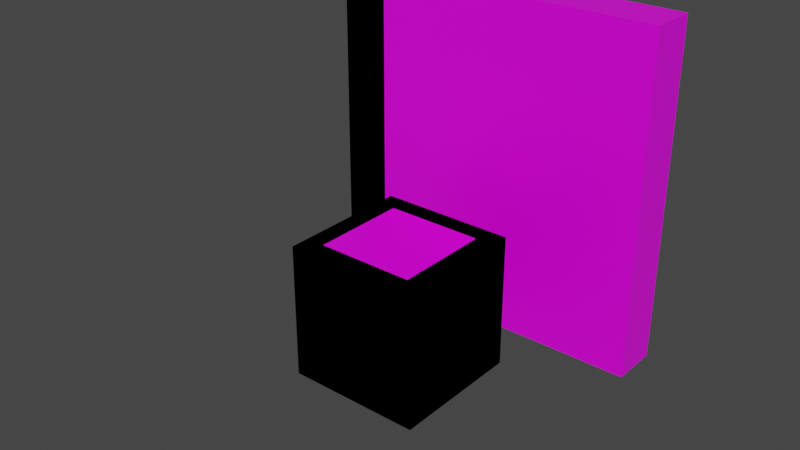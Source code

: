 # Source: modelCell.blend  (saved by Blender 2.83.19; exported with 4.5.12 LTS)
import bpy
from mathutils import Matrix  # noqa: F401  (used for matrix-valued properties, if any)

bpy.ops.wm.read_factory_settings(use_empty=True)
scene = bpy.context.scene
scene.name = 'Scene'

# ---- collections
col_collection = bpy.data.collections.new('Collection'); scene.collection.children.link(col_collection)

# ---- images (referenced by path relative to the original .blend; pixels are not part of the script)
import os
ASSET_DIR = os.environ.get("B2B_ASSET_DIR", "")  # directory of the original .blend (textures are referenced by path, not embedded)
HERE = os.path.dirname(os.path.abspath(__file__))  # packed textures are extracted next to this script under _unpacked/

def load_image(name, relpath, width, height, colorspace="sRGB"):
    """Load a texture the original file referenced (path relative to the .blend, or extracted next to this script)."""
    p = next((c for c in (os.path.join(HERE, relpath), os.path.join(ASSET_DIR, relpath)) if relpath and os.path.exists(c)), "")
    if p:
        img = bpy.data.images.load(p, check_existing=True)
        img.name = name
    else:  # same state as the original file: an image datablock whose file is absent (Cycles renders it pink)
        img = bpy.data.images.new(name, width, height)
        img.source = "FILE"
        img.filepath = "//" + (relpath or name)
    img.colorspace_settings.name = colorspace
    return img
img_white_jpg = load_image('white.jpg', 'white.jpg', 1024, 1024, 'sRGB')
img_white_jpg_001 = load_image('white.jpg.001', 'white.jpg', 1024, 1024, 'sRGB')
img_white_jpg_002 = load_image('white.jpg.002', 'white.jpg', 1024, 1024, 'sRGB')
img_white_jpg_003 = load_image('white.jpg.003', 'white.jpg', 1024, 1024, 'sRGB')

# ---- materials (node trees are filled in below, after node groups)
mat_white = bpy.data.materials.new('White')
mat_white.alpha_threshold = 0.0
mat_white.use_transparent_shadow = False
mat_white.line_color = (0.0, 0.0, 0.0, 1.0)
mat_white_001 = bpy.data.materials.new('White.001')
mat_white_001.alpha_threshold = 0.0
mat_white_001.use_transparent_shadow = False
mat_white_001.line_color = (0.0, 0.0, 0.0, 1.0)
mat_white_002 = bpy.data.materials.new('White.002')
mat_white_002.alpha_threshold = 0.0
mat_white_002.use_transparent_shadow = False
mat_white_002.line_color = (0.0, 0.0, 0.0, 1.0)
mat_white_003 = bpy.data.materials.new('White.003')
mat_white_003.alpha_threshold = 0.0
mat_white_003.use_transparent_shadow = False
mat_white_003.line_color = (0.0, 0.0, 0.0, 1.0)

# ---- material node trees
mat_white.use_nodes = True; mat_white.node_tree.nodes.clear()
_N = mat_white.node_tree.nodes; _L = mat_white.node_tree.links
n0 = _N.new('ShaderNodeOutputMaterial'); n0.name = 'Material Output'; n0.location = (300, 300)
n1 = _N.new('ShaderNodeBsdfPrincipled'); n1.name = 'Principled BSDF'; n1.location = (10, 300)
n1.distribution = 'GGX'
n1.subsurface_method = 'BURLEY'
n1.inputs[2].default_value = 0.4
n1.inputs[3].default_value = 1.45
n1.inputs[27].default_value = (0.0, 0.0, 0.0, 1.0)
n1.inputs[28].default_value = 1.0
n2 = _N.new('ShaderNodeTexImage'); n2.name = 'Image Texture'; n2.location = (-280, 280)
n2.image = img_white_jpg
_L.new(n1.outputs[0], n0.inputs[0])
_L.new(n2.outputs[0], n1.inputs[0])
n0.is_active_output = True
mat_white_001.use_nodes = True; mat_white_001.node_tree.nodes.clear()
_N = mat_white_001.node_tree.nodes; _L = mat_white_001.node_tree.links
n0 = _N.new('ShaderNodeOutputMaterial'); n0.name = 'Material Output'; n0.location = (300, 300)
n1 = _N.new('ShaderNodeBsdfPrincipled'); n1.name = 'Principled BSDF'; n1.location = (10, 300)
n1.distribution = 'GGX'
n1.subsurface_method = 'BURLEY'
n1.inputs[2].default_value = 0.4
n1.inputs[3].default_value = 1.45
n1.inputs[27].default_value = (0.0, 0.0, 0.0, 1.0)
n1.inputs[28].default_value = 1.0
n2 = _N.new('ShaderNodeTexImage'); n2.name = 'Image Texture'; n2.location = (-280, 280)
n2.image = img_white_jpg_001
_L.new(n1.outputs[0], n0.inputs[0])
_L.new(n2.outputs[0], n1.inputs[0])
n0.is_active_output = True
mat_white_002.use_nodes = True; mat_white_002.node_tree.nodes.clear()
_N = mat_white_002.node_tree.nodes; _L = mat_white_002.node_tree.links
n0 = _N.new('ShaderNodeOutputMaterial'); n0.name = 'Material Output'; n0.location = (300, 300)
n1 = _N.new('ShaderNodeBsdfPrincipled'); n1.name = 'Principled BSDF'; n1.location = (10, 300)
n1.distribution = 'GGX'
n1.subsurface_method = 'BURLEY'
n1.inputs[2].default_value = 0.4
n1.inputs[3].default_value = 1.45
n1.inputs[27].default_value = (0.0, 0.0, 0.0, 1.0)
n1.inputs[28].default_value = 1.0
n2 = _N.new('ShaderNodeTexImage'); n2.name = 'Image Texture'; n2.location = (-280, 280)
n2.image = img_white_jpg_002
_L.new(n1.outputs[0], n0.inputs[0])
_L.new(n2.outputs[0], n1.inputs[0])
n0.is_active_output = True
mat_white_003.use_nodes = True; mat_white_003.node_tree.nodes.clear()
_N = mat_white_003.node_tree.nodes; _L = mat_white_003.node_tree.links
n0 = _N.new('ShaderNodeOutputMaterial'); n0.name = 'Material Output'; n0.location = (300, 300)
n1 = _N.new('ShaderNodeBsdfPrincipled'); n1.name = 'Principled BSDF'; n1.location = (10, 300)
n1.distribution = 'GGX'
n1.subsurface_method = 'BURLEY'
n1.inputs[2].default_value = 0.4
n1.inputs[3].default_value = 1.45
n1.inputs[27].default_value = (0.0, 0.0, 0.0, 1.0)
n1.inputs[28].default_value = 1.0
n2 = _N.new('ShaderNodeTexImage'); n2.name = 'Image Texture'; n2.location = (-280, 280)
n2.image = img_white_jpg_003
_L.new(n1.outputs[0], n0.inputs[0])
_L.new(n2.outputs[0], n1.inputs[0])
n0.is_active_output = True

# ---- world
world_world = bpy.data.worlds.new('World'); scene.world = world_world
world_world.use_nodes = True; world_world.node_tree.nodes.clear()
_N = world_world.node_tree.nodes; _L = world_world.node_tree.links
n0 = _N.new('ShaderNodeOutputWorld'); n0.name = 'World Output'; n0.location = (300, 300)
n1 = _N.new('ShaderNodeBackground'); n1.name = 'Background'; n1.location = (10, 300)
n1.inputs[0].default_value = (0.05088, 0.05088, 0.05088, 1.0)
_L.new(n1.outputs[0], n0.inputs[0])
n0.is_active_output = True
world_world.color = (0.05088, 0.05088, 0.05088)
world_world.use_sun_shadow = False
world_world.sun_shadow_jitter_overblur = 0.0

# ---- meshes
me_cube_001 = bpy.data.meshes.new('Cube.001')
me_cube_001.from_pydata([(-2.5, 2.5, 0.0), (2.5, 2.5, 0.0), (-2.5, 2.5, 5.0), (-2.5, 1.786, 0.0), (-2.5, 1.786, 5.0), (2.5, -1.786, 0.0), (-1.786, 2.5, 0.0), (-1.786, 2.5, 5.0), (-1.786, 1.786, 5.0), (-1.786, 1.786, 0.0), (-1.786, -1.786, 0.0)], [], [(3, 4, 2, 0), (9, 6, 7, 8), (4, 3, 9, 8), (0, 6, 9, 3), (4, 8, 7, 2), (0, 2, 7, 6)])
_uv = me_cube_001.uv_layers.new(name='UVMap')
_uv.uv.foreach_set('vector', [0.375, 0.2143, 0.625, 0.2143, 0.625, 0.25, 0.375, 0.25, 0.1607, 0.5357, 0.1607, 0.5, 0.625, 0.2857, 0.625, 0.3827, 0.625, 0.2143, 0.375, 0.2143, 0.1607, 0.5357, 0.625, 0.3827, 0.125, 0.5, 0.1607, 0.5, 0.1607, 0.5357, 0.125, 0.5357, 0.625, 0.3571, 0.625, 0.3827, 0.625, 0.2857, 0.625, 0.25, 0.375, 0.25, 0.625, 0.25, 0.625, 0.2857, 0.375, 0.2857])
me_cube_001.materials.append(mat_white)
me_cube_001.use_remesh_fix_poles = True
me_cube_001.use_remesh_preserve_attributes = False
me_cube_001.use_mirror_vertex_groups = False
me_cube_001.update()
me_cube_002 = bpy.data.meshes.new('Cube.002')
me_cube_002.from_pydata([(-1.0, -1.0, 0.0), (-1.0, 1.0, 0.0), (1.0, -1.0, 0.0), (1.0, 1.0, 0.0), (-1.0, -1.0, 2.0), (-1.0, 1.0, 2.0), (1.0, 1.0, 2.0), (1.0, -1.0, 2.0), (0.7143, 1.0, 0.0), (-0.7143, 1.0, 0.0), (-0.7143, 1.0, 2.0), (0.7143, 1.0, 2.0), (-0.7143, -1.0, 0.0), (0.7143, -1.0, 0.0), (0.7143, -1.0, 2.0), (-0.7143, -1.0, 2.0)], [], [(0, 4, 5, 1), (8, 11, 6, 3), (3, 6, 7, 2), (12, 15, 4, 0), (8, 3, 2, 13), (14, 7, 6, 11), (4, 15, 10, 5), (1, 9, 12, 0), (2, 7, 14, 13), (14, 11, 8, 13), (15, 12, 9, 10), (1, 5, 10, 9)])
_uv = me_cube_002.uv_layers.new(name='UVMap')
_uv.uv.foreach_set('vector', [0.375, 0.0, 0.625, 0.0, 0.625, 0.25, 0.375, 0.25, 0.375, 0.4643, 0.625, 0.4643, 0.625, 0.5, 0.375, 0.5, 0.375, 0.5, 0.625, 0.5, 0.625, 0.75, 0.375, 0.75, 0.375, 0.9643, 0.625, 0.9643, 0.625, 1.0, 0.375, 1.0, 0.3393, 0.5, 0.375, 0.5, 0.375, 0.75, 0.3393, 0.75, 0.625, 0.7857, 0.625, 0.75, 0.625, 0.5, 0.625, 0.4643, 0.625, 1.0, 0.625, 0.9643, 0.625, 0.2857, 0.625, 0.25, 0.125, 0.5, 0.1607, 0.5, 0.1607, 0.75, 0.125, 0.75, 0.375, 0.75, 0.625, 0.75, 0.625, 0.7857, 0.375, 0.7857, 0.625, 0.7857, 0.625, 0.4643, 0.3393, 0.5, 0.375, 0.7857, 0.625, 0.9643, 0.375, 0.9643, 0.1607, 0.5, 0.625, 0.2857, 0.375, 0.25, 0.625, 0.25, 0.625, 0.2857, 0.375, 0.2857])
me_cube_002.materials.append(mat_white_001)
me_cube_002.use_remesh_fix_poles = True
me_cube_002.use_remesh_preserve_attributes = False
me_cube_002.use_mirror_vertex_groups = False
me_cube_002.update()
me_cube_003 = bpy.data.meshes.new('Cube.003')
me_cube_003.from_pydata([(1.0, -1.0, 0.0), (-1.0, -1.0, 0.0), (1.0, 1.0, 0.0), (-1.0, 1.0, 0.0), (1.0, -1.0, 2.0), (-1.0, -1.0, 2.0), (-1.0, 1.0, 2.0), (1.0, 1.0, 2.0), (-1.0, 0.7143, 0.0), (-1.0, -0.7143, 0.0), (-1.0, -0.7143, 2.0), (-1.0, 0.7143, 2.0), (1.0, -0.7143, 0.0), (1.0, 0.7143, 0.0), (1.0, 0.7143, 2.0), (1.0, -0.7143, 2.0)], [], [(0, 4, 5, 1), (8, 11, 6, 3), (3, 6, 7, 2), (12, 15, 4, 0), (8, 3, 2, 13), (14, 7, 6, 11), (4, 15, 10, 5), (1, 9, 12, 0), (2, 7, 14, 13), (14, 11, 8, 13), (15, 12, 9, 10), (1, 5, 10, 9)])
_uv = me_cube_003.uv_layers.new(name='UVMap')
_uv.uv.foreach_set('vector', [0.375, 0.0, 0.625, 0.0, 0.625, 0.25, 0.375, 0.25, 0.375, 0.4643, 0.625, 0.4643, 0.625, 0.5, 0.375, 0.5, 0.375, 0.5, 0.625, 0.5, 0.625, 0.75, 0.375, 0.75, 0.375, 0.9643, 0.625, 0.9643, 0.625, 1.0, 0.375, 1.0, 0.3393, 0.5, 0.375, 0.5, 0.375, 0.75, 0.3393, 0.75, 0.625, 0.7857, 0.625, 0.75, 0.625, 0.5, 0.625, 0.4643, 0.625, 1.0, 0.625, 0.9643, 0.625, 0.2857, 0.625, 0.25, 0.125, 0.5, 0.1607, 0.5, 0.1607, 0.75, 0.125, 0.75, 0.375, 0.75, 0.625, 0.75, 0.625, 0.7857, 0.375, 0.7857, 0.625, 0.7857, 0.625, 0.4643, 0.3393, 0.5, 0.375, 0.7857, 0.625, 0.9643, 0.375, 0.9643, 0.1607, 0.5, 0.625, 0.2857, 0.375, 0.25, 0.625, 0.25, 0.625, 0.2857, 0.375, 0.2857])
me_cube_003.materials.append(mat_white_002)
me_cube_003.use_remesh_fix_poles = True
me_cube_003.use_remesh_preserve_attributes = False
me_cube_003.use_mirror_vertex_groups = False
me_cube_003.update()
me_cube_004 = bpy.data.meshes.new('Cube.004')
me_cube_004.from_pydata([(-2.5, 2.5, 0.0), (2.5, 2.5, 0.0), (2.5, -2.5, 0.0), (-2.5, 2.5, 5.0), (2.5, 2.5, 5.0), (2.5, 1.786, 0.0), (2.5, 1.786, 5.0), (-2.5, 1.786, 0.0), (-2.5, 1.786, 5.0)], [], [(0, 3, 4, 1), (7, 8, 3, 0), (3, 8, 6, 4), (1, 5, 7, 0), (8, 7, 5, 6), (1, 4, 6, 5)])
_uv = me_cube_004.uv_layers.new(name='UVMap')
_uv.uv.foreach_set('vector', [0.375, 0.0, 0.625, 0.0, 0.625, 0.25, 0.375, 0.25, 0.375, 0.9643, 0.625, 0.9643, 0.625, 1.0, 0.375, 1.0, 0.625, 1.0, 0.625, 0.9643, 0.625, 0.2857, 0.625, 0.25, 0.125, 0.5, 0.1607, 0.5, 0.1607, 0.75, 0.125, 0.75, 0.625, 0.9643, 0.375, 0.9643, 0.1607, 0.5, 0.625, 0.2857, 0.375, 0.25, 0.625, 0.25, 0.625, 0.2857, 0.375, 0.2857])
me_cube_004.materials.append(mat_white_003)
me_cube_004.use_remesh_fix_poles = True
me_cube_004.use_remesh_preserve_attributes = False
me_cube_004.use_mirror_vertex_groups = False
me_cube_004.update()
me_cube = bpy.data.meshes.new('Cube')
me_cube.from_pydata([(-1.0, -1.0, 0.0), (-1.0, -1.0, 2.0), (-1.0, 1.0, 0.0), (-1.0, 1.0, 2.0), (1.0, -1.0, 0.0), (1.0, -1.0, 2.0), (1.0, 1.0, 0.0), (1.0, 1.0, 2.0)], [], [(0, 1, 3, 2), (2, 3, 7, 6), (6, 7, 5, 4), (4, 5, 1, 0), (2, 6, 4, 0), (7, 3, 1, 5)])
_uv = me_cube.uv_layers.new(name='UVMap')
_uv.uv.foreach_set('vector', [0.375, 0.0, 0.625, 0.0, 0.625, 0.25, 0.375, 0.25, 0.375, 0.25, 0.625, 0.25, 0.625, 0.5, 0.375, 0.5, 0.375, 0.5, 0.625, 0.5, 0.625, 0.75, 0.375, 0.75, 0.375, 0.75, 0.625, 0.75, 0.625, 1.0, 0.375, 1.0, 0.125, 0.5, 0.375, 0.5, 0.375, 0.75, 0.125, 0.75, 0.625, 0.5, 0.875, 0.5, 0.875, 0.75, 0.625, 0.75])
me_cube.materials.append(mat_white)
me_cube.use_remesh_fix_poles = True
me_cube.use_remesh_preserve_attributes = False
me_cube.use_mirror_vertex_groups = False
me_cube.update()
me_sphere = bpy.data.meshes.new('Sphere')
me_sphere.from_pydata([(0.0, 0.3536, 0.3536), (0.0, 0.4619, 0.1913), (0.0, 0.4619, -0.1913), (0.0, 0.1913, -0.4619), (0.07322, 0.1768, 0.4619), (0.1353, 0.3266, 0.3536), (0.1768, 0.4268, 0.1913), (0.1913, 0.4619, -2.186e-08), (0.1768, 0.4268, -0.1913), (0.1353, 0.3266, -0.3536), (0.07322, 0.1768, -0.4619), (0.1353, 0.1353, 0.4619), (0.25, 0.25, 0.3536), (0.3266, 0.3266, 0.1913), (0.3536, 0.3536, -2.186e-08), (0.3266, 0.3266, -0.1913), (0.25, 0.25, -0.3536), (0.1353, 0.1353, -0.4619), (0.1768, 0.07322, 0.4619), (0.3266, 0.1353, 0.3536), (0.4268, 0.1768, 0.1913), (0.4619, 0.1913, -2.186e-08), (0.4268, 0.1768, -0.1913), (0.3266, 0.1353, -0.3536), (0.1768, 0.07322, -0.4619), (0.1913, 6.535e-08, 0.4619), (0.3536, 3.555e-08, 0.3536), (0.4619, 5.747e-09, 0.1913), (0.5, 5.747e-09, -2.186e-08), (0.4619, 5.747e-09, -0.1913), (0.3536, 3.555e-08, -0.3536), (0.1913, 2.81e-08, -0.4619), (0.1768, -0.07322, 0.4619), (0.3266, -0.1353, 0.3536), (0.4268, -0.1768, 0.1913), (0.4619, -0.1913, -2.186e-08), (0.4268, -0.1768, -0.1913), (0.3266, -0.1353, -0.3536), (0.1768, -0.07322, -0.4619), (0.1353, -0.1353, 0.4619), (0.25, -0.25, 0.3536), (0.3266, -0.3266, 0.1913), (0.3536, -0.3536, -2.186e-08), (0.3266, -0.3266, -0.1913), (0.25, -0.25, -0.3536), (0.1353, -0.1353, -0.4619), (0.07322, -0.1768, 0.4619), (0.1353, -0.3266, 0.3536), (0.1768, -0.4268, 0.1913), (0.1913, -0.4619, -2.186e-08), (0.1768, -0.4268, -0.1913), (0.1353, -0.3266, -0.3536), (0.07322, -0.1768, -0.4619), (-3.634e-08, -0.1913, 0.4619), (-1.332e-07, -0.3536, 0.3536), (-1.481e-07, -0.4619, 0.1913), (-1.63e-07, -0.5, -2.186e-08), (-1.481e-07, -0.4619, -0.1913), (-1.332e-07, -0.3536, -0.3536), (-8.105e-08, -0.1913, -0.4619), (-0.07322, -0.1768, 0.4619), (-0.1353, -0.3266, 0.3536), (-0.1768, -0.4268, 0.1913), (-0.1913, -0.4619, -2.186e-08), (-0.1768, -0.4268, -0.1913), (-0.1353, -0.3266, -0.3536), (-0.07322, -0.1768, -0.4619), (-0.1353, -0.1353, 0.4619), (-0.25, -0.25, 0.3536), (-0.3266, -0.3266, 0.1913), (-0.3536, -0.3536, -2.186e-08), (-0.3266, -0.3266, -0.1913), (-0.25, -0.25, -0.3536), (-0.1353, -0.1353, -0.4619), (-0.1768, -0.07322, 0.4619), (-0.3266, -0.1353, 0.3536), (-0.4268, -0.1768, 0.1913), (-0.4619, -0.1913, -2.186e-08), (-0.4268, -0.1768, -0.1913), (-0.3266, -0.1353, -0.3536), (-0.1768, -0.07322, -0.4619), (-0.1913, 1.25e-07, 0.4619), (-0.3536, 2.442e-07, 0.3536), (-0.4619, 2.591e-07, 0.1913), (-0.5, 3.038e-07, -2.186e-08), (-0.4619, 2.591e-07, -0.1913), (-0.3536, 2.442e-07, -0.3536), (-0.1913, 1.697e-07, -0.4619), (-0.1768, 0.07322, 0.4619), (-0.3266, 0.1353, 0.3536), (-0.4268, 0.1768, 0.1913), (-0.4619, 0.1913, -2.186e-08), (-0.4268, 0.1768, -0.1913), (-0.3266, 0.1353, -0.3536), (-0.1768, 0.07322, -0.4619), (-0.1353, 0.1353, 0.4619), (-0.25, 0.25, 0.3536), (-0.3266, 0.3266, 0.1913), (-0.3536, 0.3536, -2.186e-08), (-0.3266, 0.3266, -0.1913), (-0.25, 0.25, -0.3536), (-0.1353, 0.1353, -0.4619), (-0.07322, 0.1768, 0.4619), (-0.1353, 0.3266, 0.3536), (-0.1768, 0.4268, 0.1913), (-0.1913, 0.4619, -2.186e-08), (-0.1768, 0.4268, -0.1913), (-0.1353, 0.3266, -0.3536), (-0.07322, 0.1768, -0.4619), (-3.375e-14, 2.531e-14, 0.5), (5.306e-08, 0.1913, 0.4619), (3.287e-07, 0.5, -2.186e-08), (2.17e-07, 0.3536, -0.3536), (0.0, 7.55e-08, -0.5)], [], [(2, 111, 7, 8), (1, 0, 5, 6), (110, 109, 4), (113, 3, 10), (112, 2, 8, 9), (111, 1, 6, 7), (0, 110, 4, 5), (3, 112, 9, 10), (113, 10, 17), (9, 8, 15, 16), (7, 6, 13, 14), (5, 4, 11, 12), (10, 9, 16, 17), (8, 7, 14, 15), (6, 5, 12, 13), (4, 109, 11), (12, 11, 18, 19), (17, 16, 23, 24), (15, 14, 21, 22), (13, 12, 19, 20), (11, 109, 18), (113, 17, 24), (16, 15, 22, 23), (14, 13, 20, 21), (24, 23, 30, 31), (22, 21, 28, 29), (20, 19, 26, 27), (18, 109, 25), (113, 24, 31), (23, 22, 29, 30), (21, 20, 27, 28), (19, 18, 25, 26), (25, 109, 32), (113, 31, 38), (30, 29, 36, 37), (28, 27, 34, 35), (26, 25, 32, 33), (31, 30, 37, 38), (29, 28, 35, 36), (27, 26, 33, 34), (37, 36, 43, 44), (35, 34, 41, 42), (33, 32, 39, 40), (38, 37, 44, 45), (36, 35, 42, 43), (34, 33, 40, 41), (32, 109, 39), (113, 38, 45), (45, 44, 51, 52), (43, 42, 49, 50), (41, 40, 47, 48), (39, 109, 46), (113, 45, 52), (44, 43, 50, 51), (42, 41, 48, 49), (40, 39, 46, 47), (50, 49, 56, 57), (48, 47, 54, 55), (46, 109, 53), (113, 52, 59), (51, 50, 57, 58), (49, 48, 55, 56), (47, 46, 53, 54), (52, 51, 58, 59), (113, 59, 66), (58, 57, 64, 65), (56, 55, 62, 63), (54, 53, 60, 61), (59, 58, 65, 66), (57, 56, 63, 64), (55, 54, 61, 62), (53, 109, 60), (63, 62, 69, 70), (61, 60, 67, 68), (66, 65, 72, 73), (64, 63, 70, 71), (62, 61, 68, 69), (60, 109, 67), (113, 66, 73), (65, 64, 71, 72), (73, 72, 79, 80), (71, 70, 77, 78), (69, 68, 75, 76), (67, 109, 74), (113, 73, 80), (72, 71, 78, 79), (70, 69, 76, 77), (68, 67, 74, 75), (76, 75, 82, 83), (74, 109, 81), (113, 80, 87), (79, 78, 85, 86), (77, 76, 83, 84), (75, 74, 81, 82), (80, 79, 86, 87), (78, 77, 84, 85), (113, 87, 94), (86, 85, 92, 93), (84, 83, 90, 91), (82, 81, 88, 89), (87, 86, 93, 94), (85, 84, 91, 92), (83, 82, 89, 90), (81, 109, 88), (89, 88, 95, 96), (94, 93, 100, 101), (92, 91, 98, 99), (90, 89, 96, 97), (88, 109, 95), (113, 94, 101), (93, 92, 99, 100), (91, 90, 97, 98), (101, 100, 107, 108), (99, 98, 105, 106), (97, 96, 103, 104), (95, 109, 102), (113, 101, 108), (100, 99, 106, 107), (98, 97, 104, 105), (96, 95, 102, 103), (102, 109, 110), (113, 108, 3), (107, 106, 2, 112), (105, 104, 1, 111), (103, 102, 110, 0), (108, 107, 112, 3), (106, 105, 111, 2), (104, 103, 0, 1)])
_uv = me_sphere.uv_layers.new(name='UVMap')
_uv.uv.foreach_set('vector', [0.75, 0.375, 0.75, 0.5, 0.6875, 0.5, 0.6875, 0.375, 0.75, 0.625, 0.75, 0.75, 0.6875, 0.75, 0.6875, 0.625, 0.75, 0.875, 0.7188, 1.0, 0.6875, 0.875, 0.7188, 0.0, 0.75, 0.125, 0.6875, 0.125, 0.75, 0.25, 0.75, 0.375, 0.6875, 0.375, 0.6875, 0.25, 0.75, 0.5, 0.75, 0.625, 0.6875, 0.625, 0.6875, 0.5, 0.75, 0.75, 0.75, 0.875, 0.6875, 0.875, 0.6875, 0.75, 0.75, 0.125, 0.75, 0.25, 0.6875, 0.25, 0.6875, 0.125, 0.6562, 0.0, 0.6875, 0.125, 0.625, 0.125, 0.6875, 0.25, 0.6875, 0.375, 0.625, 0.375, 0.625, 0.25, 0.6875, 0.5, 0.6875, 0.625, 0.625, 0.625, 0.625, 0.5, 0.6875, 0.75, 0.6875, 0.875, 0.625, 0.875, 0.625, 0.75, 0.6875, 0.125, 0.6875, 0.25, 0.625, 0.25, 0.625, 0.125, 0.6875, 0.375, 0.6875, 0.5, 0.625, 0.5, 0.625, 0.375, 0.6875, 0.625, 0.6875, 0.75, 0.625, 0.75, 0.625, 0.625, 0.6875, 0.875, 0.6562, 1.0, 0.625, 0.875, 0.625, 0.75, 0.625, 0.875, 0.5625, 0.875, 0.5625, 0.75, 0.625, 0.125, 0.625, 0.25, 0.5625, 0.25, 0.5625, 0.125, 0.625, 0.375, 0.625, 0.5, 0.5625, 0.5, 0.5625, 0.375, 0.625, 0.625, 0.625, 0.75, 0.5625, 0.75, 0.5625, 0.625, 0.625, 0.875, 0.5938, 1.0, 0.5625, 0.875, 0.5938, 0.0, 0.625, 0.125, 0.5625, 0.125, 0.625, 0.25, 0.625, 0.375, 0.5625, 0.375, 0.5625, 0.25, 0.625, 0.5, 0.625, 0.625, 0.5625, 0.625, 0.5625, 0.5, 0.5625, 0.125, 0.5625, 0.25, 0.5, 0.25, 0.5, 0.125, 0.5625, 0.375, 0.5625, 0.5, 0.5, 0.5, 0.5, 0.375, 0.5625, 0.625, 0.5625, 0.75, 0.5, 0.75, 0.5, 0.625, 0.5625, 0.875, 0.5313, 1.0, 0.5, 0.875, 0.5313, 0.0, 0.5625, 0.125, 0.5, 0.125, 0.5625, 0.25, 0.5625, 0.375, 0.5, 0.375, 0.5, 0.25, 0.5625, 0.5, 0.5625, 0.625, 0.5, 0.625, 0.5, 0.5, 0.5625, 0.75, 0.5625, 0.875, 0.5, 0.875, 0.5, 0.75, 0.5, 0.875, 0.4688, 1.0, 0.4375, 0.875, 0.4688, 0.0, 0.5, 0.125, 0.4375, 0.125, 0.5, 0.25, 0.5, 0.375, 0.4375, 0.375, 0.4375, 0.25, 0.5, 0.5, 0.5, 0.625, 0.4375, 0.625, 0.4375, 0.5, 0.5, 0.75, 0.5, 0.875, 0.4375, 0.875, 0.4375, 0.75, 0.5, 0.125, 0.5, 0.25, 0.4375, 0.25, 0.4375, 0.125, 0.5, 0.375, 0.5, 0.5, 0.4375, 0.5, 0.4375, 0.375, 0.5, 0.625, 0.5, 0.75, 0.4375, 0.75, 0.4375, 0.625, 0.4375, 0.25, 0.4375, 0.375, 0.375, 0.375, 0.375, 0.25, 0.4375, 0.5, 0.4375, 0.625, 0.375, 0.625, 0.375, 0.5, 0.4375, 0.75, 0.4375, 0.875, 0.375, 0.875, 0.375, 0.75, 0.4375, 0.125, 0.4375, 0.25, 0.375, 0.25, 0.375, 0.125, 0.4375, 0.375, 0.4375, 0.5, 0.375, 0.5, 0.375, 0.375, 0.4375, 0.625, 0.4375, 0.75, 0.375, 0.75, 0.375, 0.625, 0.4375, 0.875, 0.4063, 1.0, 0.375, 0.875, 0.4063, 0.0, 0.4375, 0.125, 0.375, 0.125, 0.375, 0.125, 0.375, 0.25, 0.3125, 0.25, 0.3125, 0.125, 0.375, 0.375, 0.375, 0.5, 0.3125, 0.5, 0.3125, 0.375, 0.375, 0.625, 0.375, 0.75, 0.3125, 0.75, 0.3125, 0.625, 0.375, 0.875, 0.3438, 1.0, 0.3125, 0.875, 0.3438, 0.0, 0.375, 0.125, 0.3125, 0.125, 0.375, 0.25, 0.375, 0.375, 0.3125, 0.375, 0.3125, 0.25, 0.375, 0.5, 0.375, 0.625, 0.3125, 0.625, 0.3125, 0.5, 0.375, 0.75, 0.375, 0.875, 0.3125, 0.875, 0.3125, 0.75, 0.3125, 0.375, 0.3125, 0.5, 0.25, 0.5, 0.25, 0.375, 0.3125, 0.625, 0.3125, 0.75, 0.25, 0.75, 0.25, 0.625, 0.3125, 0.875, 0.2812, 1.0, 0.25, 0.875, 0.2812, 0.0, 0.3125, 0.125, 0.25, 0.125, 0.3125, 0.25, 0.3125, 0.375, 0.25, 0.375, 0.25, 0.25, 0.3125, 0.5, 0.3125, 0.625, 0.25, 0.625, 0.25, 0.5, 0.3125, 0.75, 0.3125, 0.875, 0.25, 0.875, 0.25, 0.75, 0.3125, 0.125, 0.3125, 0.25, 0.25, 0.25, 0.25, 0.125, 0.2187, 0.0, 0.25, 0.125, 0.1875, 0.125, 0.25, 0.25, 0.25, 0.375, 0.1875, 0.375, 0.1875, 0.25, 0.25, 0.5, 0.25, 0.625, 0.1875, 0.625, 0.1875, 0.5, 0.25, 0.75, 0.25, 0.875, 0.1875, 0.875, 0.1875, 0.75, 0.25, 0.125, 0.25, 0.25, 0.1875, 0.25, 0.1875, 0.125, 0.25, 0.375, 0.25, 0.5, 0.1875, 0.5, 0.1875, 0.375, 0.25, 0.625, 0.25, 0.75, 0.1875, 0.75, 0.1875, 0.625, 0.25, 0.875, 0.2187, 1.0, 0.1875, 0.875, 0.1875, 0.5, 0.1875, 0.625, 0.125, 0.625, 0.125, 0.5, 0.1875, 0.75, 0.1875, 0.875, 0.125, 0.875, 0.125, 0.75, 0.1875, 0.125, 0.1875, 0.25, 0.125, 0.25, 0.125, 0.125, 0.1875, 0.375, 0.1875, 0.5, 0.125, 0.5, 0.125, 0.375, 0.1875, 0.625, 0.1875, 0.75, 0.125, 0.75, 0.125, 0.625, 0.1875, 0.875, 0.1562, 1.0, 0.125, 0.875, 0.1562, 0.0, 0.1875, 0.125, 0.125, 0.125, 0.1875, 0.25, 0.1875, 0.375, 0.125, 0.375, 0.125, 0.25, 0.125, 0.125, 0.125, 0.25, 0.0625, 0.25, 0.0625, 0.125, 0.125, 0.375, 0.125, 0.5, 0.0625, 0.5, 0.0625, 0.375, 0.125, 0.625, 0.125, 0.75, 0.0625, 0.75, 0.0625, 0.625, 0.125, 0.875, 0.09375, 1.0, 0.0625, 0.875, 0.09375, 0.0, 0.125, 0.125, 0.0625, 0.125, 0.125, 0.25, 0.125, 0.375, 0.0625, 0.375, 0.0625, 0.25, 0.125, 0.5, 0.125, 0.625, 0.0625, 0.625, 0.0625, 0.5, 0.125, 0.75, 0.125, 0.875, 0.0625, 0.875, 0.0625, 0.75, 0.0625, 0.625, 0.0625, 0.75, 0.0, 0.75, 0.0, 0.625, 0.0625, 0.875, 0.03125, 1.0, 0.0, 0.875, 0.03125, 0.0, 0.0625, 0.125, 0.0, 0.125, 0.0625, 0.25, 0.0625, 0.375, 0.0, 0.375, 0.0, 0.25, 0.0625, 0.5, 0.0625, 0.625, 0.0, 0.625, 0.0, 0.5, 0.0625, 0.75, 0.0625, 0.875, 0.0, 0.875, 0.0, 0.75, 0.0625, 0.125, 0.0625, 0.25, 0.0, 0.25, 0.0, 0.125, 0.0625, 0.375, 0.0625, 0.5, 0.0, 0.5, 0.0, 0.375, 0.9687, 0.0, 1.0, 0.125, 0.9375, 0.125, 1.0, 0.25, 1.0, 0.375, 0.9375, 0.375, 0.9375, 0.25, 1.0, 0.5, 1.0, 0.625, 0.9375, 0.625, 0.9375, 0.5, 1.0, 0.75, 1.0, 0.875, 0.9375, 0.875, 0.9375, 0.75, 1.0, 0.125, 1.0, 0.25, 0.9375, 0.25, 0.9375, 0.125, 1.0, 0.375, 1.0, 0.5, 0.9375, 0.5, 0.9375, 0.375, 1.0, 0.625, 1.0, 0.75, 0.9375, 0.75, 0.9375, 0.625, 1.0, 0.875, 0.9687, 1.0, 0.9375, 0.875, 0.9375, 0.75, 0.9375, 0.875, 0.875, 0.875, 0.875, 0.75, 0.9375, 0.125, 0.9375, 0.25, 0.875, 0.25, 0.875, 0.125, 0.9375, 0.375, 0.9375, 0.5, 0.875, 0.5, 0.875, 0.375, 0.9375, 0.625, 0.9375, 0.75, 0.875, 0.75, 0.875, 0.625, 0.9375, 0.875, 0.9062, 1.0, 0.875, 0.875, 0.9062, 0.0, 0.9375, 0.125, 0.875, 0.125, 0.9375, 0.25, 0.9375, 0.375, 0.875, 0.375, 0.875, 0.25, 0.9375, 0.5, 0.9375, 0.625, 0.875, 0.625, 0.875, 0.5, 0.875, 0.125, 0.875, 0.25, 0.8125, 0.25, 0.8125, 0.125, 0.875, 0.375, 0.875, 0.5, 0.8125, 0.5, 0.8125, 0.375, 0.875, 0.625, 0.875, 0.75, 0.8125, 0.75, 0.8125, 0.625, 0.875, 0.875, 0.8437, 1.0, 0.8125, 0.875, 0.8437, 0.0, 0.875, 0.125, 0.8125, 0.125, 0.875, 0.25, 0.875, 0.375, 0.8125, 0.375, 0.8125, 0.25, 0.875, 0.5, 0.875, 0.625, 0.8125, 0.625, 0.8125, 0.5, 0.875, 0.75, 0.875, 0.875, 0.8125, 0.875, 0.8125, 0.75, 0.8125, 0.875, 0.7812, 1.0, 0.75, 0.875, 0.7812, 0.0, 0.8125, 0.125, 0.75, 0.125, 0.8125, 0.25, 0.8125, 0.375, 0.75, 0.375, 0.75, 0.25, 0.8125, 0.5, 0.8125, 0.625, 0.75, 0.625, 0.75, 0.5, 0.8125, 0.75, 0.8125, 0.875, 0.75, 0.875, 0.75, 0.75, 0.8125, 0.125, 0.8125, 0.25, 0.75, 0.25, 0.75, 0.125, 0.8125, 0.375, 0.8125, 0.5, 0.75, 0.5, 0.75, 0.375, 0.8125, 0.625, 0.8125, 0.75, 0.75, 0.75, 0.75, 0.625])
me_sphere.materials.append(mat_white)
me_sphere.use_remesh_fix_poles = True
me_sphere.use_remesh_preserve_attributes = False
me_sphere.use_mirror_vertex_groups = False
me_sphere.update()

# ---- objects
ob_nodo = bpy.data.objects.new('Nodo', me_cube_001)
ob_pasajesur = bpy.data.objects.new('PasajeSur', me_cube_002)
ob_pasajeeste = bpy.data.objects.new('PasajeEste', me_cube_003)
ob_pared = bpy.data.objects.new('Pared', me_cube_004)
ob_cube = bpy.data.objects.new('Cube', me_cube)
ob_sphere = bpy.data.objects.new('Sphere', me_sphere)

# ---- transforms, parenting, visibility, modifiers, constraints
ob_nodo.location = (0.0, 0.0, 0.0)
ob_nodo.lineart.crease_threshold = 0.0
ob_pasajesur.location = (0.0, 0.0, 0.0)
ob_pasajesur.lineart.crease_threshold = 0.0
ob_pasajeeste.location = (0.0, 0.0, 0.0)
ob_pasajeeste.lineart.crease_threshold = 0.0
ob_pared.location = (0.0, 0.0, 0.0)
ob_pared.lineart.crease_threshold = 0.0
ob_cube.location = (0.0, 0.0, 0.0)
ob_cube.lineart.crease_threshold = 0.0
ob_sphere.location = (0.0, 0.0, 0.0)
ob_sphere.lineart.crease_threshold = 0.0

# ---- collection membership
col_collection.objects.link(ob_nodo)
col_collection.objects.link(ob_pasajesur)
col_collection.objects.link(ob_pasajeeste)
col_collection.objects.link(ob_pared)
col_collection.objects.link(ob_cube)
col_collection.objects.link(ob_sphere)

# ---- scene / render settings (as saved in the file)
scene.frame_start = 1; scene.frame_end = 250; scene.frame_set(1)
scene.render.engine = 'BLENDER_EEVEE_NEXT'
scene.cycles.use_denoising = False
scene.cycles.samples = 128
scene.cycles.sampling_pattern = 'TABULATED_SOBOL'
scene.cycles.use_adaptive_sampling = False
scene.cycles.use_light_tree = False
scene.view_settings.view_transform = 'Filmic'
bpy.context.view_layer.update()

# ---- added for rendering (the .blend has no active camera and no usable light): camera, sun
cam_auto = bpy.data.cameras.new('AutoCamera')
cam_auto.lens = 50.0
cam_auto.sensor_width = 36.0
cam_auto.clip_end = 1000.0
ob_auto_camera = bpy.data.objects.new('AutoCamera', cam_auto)
scene.collection.objects.link(ob_auto_camera)
ob_auto_camera.location = (8.28838, -9.94606, 8.8807)
ob_auto_camera.rotation_euler = (1.09748, -7.21219e-08, 0.694738)
scene.camera = ob_auto_camera
light_auto_sun = bpy.data.lights.new('AutoSun', 'SUN')
light_auto_sun.energy = 3.0
light_auto_sun.angle = 0.0523599
ob_auto_sun = bpy.data.objects.new('AutoSun', light_auto_sun)
scene.collection.objects.link(ob_auto_sun)
ob_auto_sun.rotation_euler = (0.872665, 0.174533, 0.523599)
bpy.context.view_layer.update()
